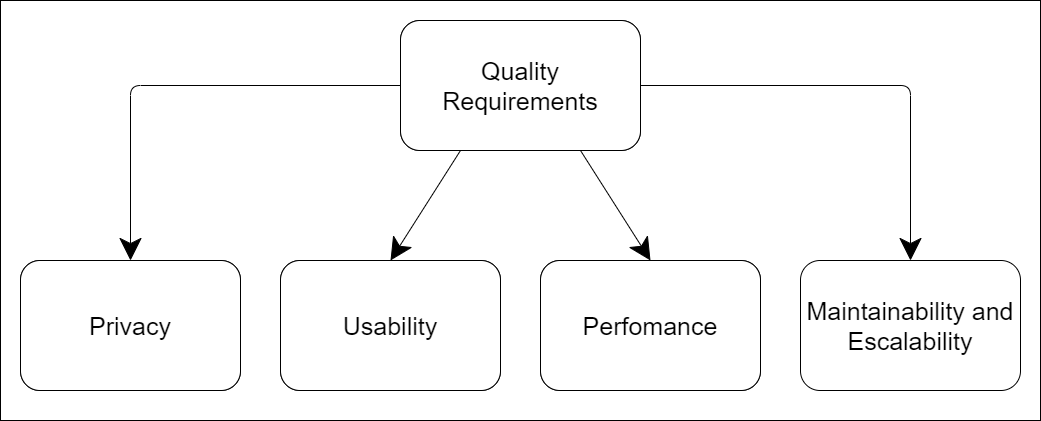

The diagram above was exported from draw.io. Its source (the exported page's mxGraphModel, read from the mxfile embedded in the PNG):
<mxGraphModel dx="279" dy="768" grid="1" gridSize="10" guides="1" tooltips="1" connect="1" arrows="1" fold="1" page="1" pageScale="1" pageWidth="1169" pageHeight="827" math="0" shadow="0">
  <root>
    <mxCell id="0" />
    <mxCell id="1" parent="0" />
    <mxCell id="15" value="" style="rounded=0;whiteSpace=wrap;html=1;" parent="1" vertex="1">
      <mxGeometry width="1040" height="420" as="geometry" />
    </mxCell>
    <mxCell id="7" style="edgeStyle=none;hachureGap=4;html=1;exitX=0;exitY=0.5;exitDx=0;exitDy=0;entryX=0.5;entryY=0;entryDx=0;entryDy=0;fontFamily=Architects Daughter;fontSource=https%3A%2F%2Ffonts.googleapis.com%2Fcss%3Ffamily%3DArchitects%2BDaughter;fontSize=16;rounded=1;strokeWidth=1;endArrow=classic;endFill=1;endSize=20;" parent="1" source="2" target="3" edge="1">
      <mxGeometry relative="1" as="geometry">
        <Array as="points">
          <mxPoint x="130" y="85" />
        </Array>
      </mxGeometry>
    </mxCell>
    <mxCell id="8" style="edgeStyle=none;rounded=1;hachureGap=4;html=1;exitX=0.25;exitY=1;exitDx=0;exitDy=0;entryX=0.5;entryY=0;entryDx=0;entryDy=0;strokeWidth=1;fontFamily=Architects Daughter;fontSource=https%3A%2F%2Ffonts.googleapis.com%2Fcss%3Ffamily%3DArchitects%2BDaughter;fontSize=16;endArrow=classic;endFill=1;endSize=20;" parent="1" source="2" target="4" edge="1">
      <mxGeometry relative="1" as="geometry" />
    </mxCell>
    <mxCell id="9" style="edgeStyle=none;rounded=1;hachureGap=4;html=1;exitX=0.75;exitY=1;exitDx=0;exitDy=0;entryX=0.5;entryY=0;entryDx=0;entryDy=0;strokeWidth=1;fontFamily=Architects Daughter;fontSource=https%3A%2F%2Ffonts.googleapis.com%2Fcss%3Ffamily%3DArchitects%2BDaughter;fontSize=16;endArrow=classic;endFill=1;endSize=20;" parent="1" source="2" target="5" edge="1">
      <mxGeometry relative="1" as="geometry" />
    </mxCell>
    <mxCell id="10" style="edgeStyle=none;rounded=1;hachureGap=4;html=1;exitX=1;exitY=0.5;exitDx=0;exitDy=0;entryX=0.5;entryY=0;entryDx=0;entryDy=0;strokeWidth=1;fontFamily=Architects Daughter;fontSource=https%3A%2F%2Ffonts.googleapis.com%2Fcss%3Ffamily%3DArchitects%2BDaughter;fontSize=16;endArrow=classic;endFill=1;endSize=20;" parent="1" source="2" target="6" edge="1">
      <mxGeometry relative="1" as="geometry">
        <Array as="points">
          <mxPoint x="910" y="85" />
        </Array>
      </mxGeometry>
    </mxCell>
    <mxCell id="2" value="Quality Requirements" style="rounded=1;whiteSpace=wrap;html=1;fontSize=25;" parent="1" vertex="1">
      <mxGeometry x="400" y="20" width="240" height="130" as="geometry" />
    </mxCell>
    <mxCell id="3" value="Privacy" style="rounded=1;whiteSpace=wrap;html=1;fontSize=25;" parent="1" vertex="1">
      <mxGeometry x="20" y="260" width="220" height="130" as="geometry" />
    </mxCell>
    <mxCell id="4" value="Usability" style="rounded=1;whiteSpace=wrap;html=1;fontSize=25;" parent="1" vertex="1">
      <mxGeometry x="280" y="260" width="220" height="130" as="geometry" />
    </mxCell>
    <mxCell id="5" value="Perfomance" style="rounded=1;whiteSpace=wrap;html=1;fontSize=25;" parent="1" vertex="1">
      <mxGeometry x="540" y="260" width="220" height="130" as="geometry" />
    </mxCell>
    <mxCell id="6" value="Maintainability and Escalability" style="rounded=1;whiteSpace=wrap;html=1;fontSize=25;" parent="1" vertex="1">
      <mxGeometry x="800" y="260" width="220" height="130" as="geometry" />
    </mxCell>
    <mxCell id="11" value="Quality Requirements" style="rounded=1;whiteSpace=wrap;html=1;fontSize=25;" parent="1" vertex="1">
      <mxGeometry x="400" y="20" width="240" height="130" as="geometry" />
    </mxCell>
    <mxCell id="12" value="Privacy" style="rounded=1;whiteSpace=wrap;html=1;fontSize=25;" parent="1" vertex="1">
      <mxGeometry x="20" y="260" width="220" height="130" as="geometry" />
    </mxCell>
    <mxCell id="13" value="Usability" style="rounded=1;whiteSpace=wrap;html=1;fontSize=25;" parent="1" vertex="1">
      <mxGeometry x="280" y="260" width="220" height="130" as="geometry" />
    </mxCell>
    <mxCell id="14" value="Perfomance" style="rounded=1;whiteSpace=wrap;html=1;fontSize=25;" parent="1" vertex="1">
      <mxGeometry x="540" y="260" width="220" height="130" as="geometry" />
    </mxCell>
  </root>
</mxGraphModel>